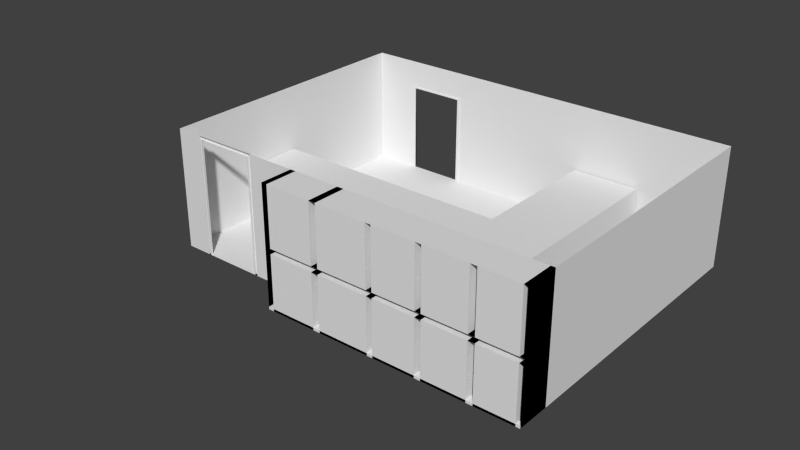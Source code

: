 # Source: boulangerie.blend  (saved by Blender 2.76.0; exported with 4.5.12 LTS)
import bpy
from mathutils import Matrix  # noqa: F401  (used for matrix-valued properties, if any)

bpy.ops.wm.read_factory_settings(use_empty=True)
scene = bpy.context.scene
scene.name = 'Scene'

# ---- collections
col_collection_1 = bpy.data.collections.new('Collection 1'); scene.collection.children.link(col_collection_1)

# ---- world
world_world = bpy.data.worlds.new('World'); scene.world = world_world
world_world.color = (0.05088, 0.05088, 0.05088)
world_world.use_sun_shadow = False
world_world.sun_shadow_jitter_overblur = 0.0
world_world.cycles.sampling_method = 'MANUAL'
world_world.cycles.sample_map_resolution = 256

# ---- meshes
me_cube_002 = bpy.data.meshes.new('Cube.002')
me_cube_002.from_pydata([(-1.0, -1.0, 0.0), (-1.0, -1.0, 0.996), (-1.0, 1.0, 0.0), (-1.0, 1.0, 0.996), (1.0, -1.0, 0.0), (1.0, -1.0, 0.996), (1.0, 1.0, 0.0), (1.0, 1.0, 0.996), (-0.7747, 1.0, 0.996), (-0.7747, 1.0, 0.0), (-0.4708, 1.0, 0.996), (-0.4708, 1.0, 0.0), (1.0, 1.0, 0.498), (-0.7747, 1.0, 0.7565), (-0.4708, 1.0, 0.7565), (-1.0, 1.0, 0.498), (-0.7623, 1.0, 0.0), (-0.7623, 1.0, 0.7565), (-0.4847, 1.0, 0.0), (-0.4847, 1.0, 0.7565), (-0.7623, 1.009, 0.0), (-0.7747, 1.009, 0.0), (-0.7747, 1.009, 0.7565), (-0.7623, 1.009, 0.7565), (-0.4708, 1.009, 0.0), (-0.4708, 1.009, 0.7565), (-0.4847, 1.009, 0.7565), (-0.4847, 1.009, 0.0), (-0.7623, 0.9922, 0.0), (-0.7747, 0.9922, 0.0), (-0.7747, 0.9922, 0.7565), (-0.7623, 0.9922, 0.7565), (-0.4708, 0.9922, 0.0), (-0.4708, 0.9922, 0.7565), (-0.4847, 0.9922, 0.7565), (-0.4847, 0.9922, 0.0), (-0.4847, 1.0, 0.7671), (-0.4708, 1.0, 0.7671), (-0.4847, 1.009, 0.7671), (-0.4708, 1.009, 0.7671), (-0.7748, 1.0, 0.7565), (-0.7748, 1.009, 0.7565), (-0.7748, 1.0, 0.7671), (-0.7748, 1.009, 0.7671), (-0.7747, 1.009, 0.7677), (-0.7623, 1.009, 0.7677), (-0.7747, 0.9922, 0.7677), (-0.7623, 0.9922, 0.7677), (-0.471, 1.009, 0.7565), (-0.471, 0.9922, 0.7565), (-0.471, 1.009, 0.7677), (-0.471, 0.9922, 0.7677), (-0.9971, -0.3691, 0.0), (0.5789, -0.3691, 0.0), (0.7844, -1.0, 0.0), (0.7844, -1.0, 0.996), (0.5321, -1.0, 0.996), (0.5321, -1.0, 0.0), (0.2877, -1.0, 0.996), (0.2877, -1.0, 0.0), (-0.001059, -1.0, 0.996), (-0.001059, -1.0, 0.0), (1.0, -1.0, 0.5056), (1.0, -1.239, 0.4609), (-1.0, -1.0, 0.5056), (-0.299, -1.0, 0.4609), (-1.0, -1.0, 0.4609), (1.0, -1.0, 0.4609), (-0.299, -1.0, 0.0), (-0.299, -1.0, 0.996), (-0.299, -1.0, 0.5056), (1.0, -1.239, 0.5056), (1.0, -1.239, 0.0), (0.7844, -1.239, 0.0), (0.5321, -1.239, 0.0), (1.0, -1.239, 0.996), (0.7844, -1.239, 0.996), (0.7844, -1.239, 0.5056), (0.5321, -1.239, 0.996), (0.2877, -1.239, 0.0), (0.5321, -1.239, 0.5056), (0.2877, -1.239, 0.996), (-0.001059, -1.239, 0.0), (0.2877, -1.239, 0.5056), (-0.001059, -1.239, 0.996), (-0.299, -1.239, 0.0), (-0.001059, -1.239, 0.5056), (-0.299, -1.239, 0.996), (-0.299, -1.239, 0.5056), (0.7844, -1.239, 0.4609), (0.5321, -1.239, 0.4609), (0.2877, -1.239, 0.4609), (-0.001059, -1.239, 0.4609), (-0.299, -1.239, 0.4609), (0.7844, -1.0, 0.4609), (0.7844, -1.0, 0.5056), (0.5321, -1.0, 0.4609), (0.5321, -1.0, 0.5056), (0.2877, -1.0, 0.4609), (0.2877, -1.0, 0.5056), (-0.001059, -1.0, 0.4609), (-0.001059, -1.0, 0.5056), (1.0, -1.0, 0.5056), (-0.299, -1.0, 0.5056), (-0.299, -1.0, 0.4609), (1.0, -1.0, 0.4609), (0.5016, -1.0, 0.0), (0.5016, -1.0, 0.996), (0.5016, -1.239, 0.0), (0.5016, -1.239, 0.996), (0.5016, -1.239, 0.5056), (0.5016, -1.239, 0.4609), (0.5016, -1.0, 0.5056), (0.5016, -1.0, 0.4609), (0.7515, -1.0, 0.0), (0.7515, -1.0, 0.996), (0.7515, -1.239, 0.0), (0.7515, -1.239, 0.996), (0.7515, -1.239, 0.5056), (0.7515, -1.239, 0.4609), (0.7515, -1.0, 0.5056), (0.7515, -1.0, 0.4609), (0.979, -1.0, 0.0), (0.979, -1.0, 0.996), (0.979, -1.239, 0.0), (0.979, -1.239, 0.996), (0.979, -1.239, 0.5056), (0.979, -1.239, 0.4609), (0.979, -1.0, 0.5056), (0.979, -1.0, 0.4609), (0.2585, -1.0, 0.0), (0.2585, -1.0, 0.996), (0.2585, -1.239, 0.0), (0.2585, -1.239, 0.996), (0.2585, -1.239, 0.5056), (0.2585, -1.239, 0.4609), (0.2585, -1.0, 0.5056), (0.2585, -1.0, 0.4609), (-0.03637, -1.0, 0.0), (-0.03637, -1.0, 0.996), (-0.03637, -1.239, 0.0), (-0.03637, -1.239, 0.996), (-0.03637, -1.239, 0.5056), (-0.03637, -1.239, 0.4609), (-0.03637, -1.0, 0.5056), (-0.03637, -1.0, 0.4609), (-0.2699, -1.0, 0.996), (-0.2699, -1.239, 0.996), (-0.2699, -1.239, 0.5056), (-0.2699, -1.239, 0.4609), (-0.2699, -1.0, 0.5056), (-0.2699, -1.0, 0.4609), (-0.2699, -1.0, 0.0), (-0.2699, -1.239, 0.0), (0.979, -1.0, 0.02004), (1.0, -1.0, 0.02004), (0.7515, -1.0, 0.02004), (0.7844, -1.0, 0.02004), (0.5016, -1.0, 0.02004), (0.5321, -1.0, 0.02004), (-0.299, -1.0, 0.02004), (-0.299, -1.239, 0.02004), (0.2585, -1.0, 0.02004), (0.2877, -1.0, 0.02004), (-0.03637, -1.0, 0.02004), (-0.001059, -1.0, 0.02004), (1.0, -1.239, 0.02004), (0.979, -1.239, 0.02004), (0.7515, -1.239, 0.02004), (0.7844, -1.239, 0.02004), (0.5016, -1.239, 0.02004), (0.5321, -1.239, 0.02004), (0.2585, -1.239, 0.02004), (0.2877, -1.239, 0.02004), (-0.03637, -1.239, 0.02004), (-0.001059, -1.239, 0.02004), (-0.2699, -1.0, 0.02004), (-0.2699, -1.239, 0.02004), (1.0, -1.0, 0.4609), (1.0, -1.0, 0.0), (0.979, -1.0, 0.0), (0.7515, -1.0, 0.0), (0.7844, -1.0, 0.0), (0.7844, -1.0, 0.5056), (0.7844, -1.0, 0.996), (0.5016, -1.0, 0.0), (0.5321, -1.0, 0.0), (0.5321, -1.0, 0.5056), (0.5321, -1.0, 0.996), (0.2585, -1.0, 0.0), (0.2877, -1.0, 0.0), (0.2877, -1.0, 0.5056), (0.2877, -1.0, 0.996), (-0.03637, -1.0, 0.0), (-0.001059, -1.0, 0.0), (-0.001059, -1.0, 0.5056), (-0.001059, -1.0, 0.996), (1.0, -1.0, 0.996), (1.0, -1.0, 0.5056), (-0.2699, -1.0, 0.996), (-0.299, -1.0, 0.996), (-0.2699, -1.0, 0.5056), (-0.299, -1.0, 0.5056), (0.7844, -1.0, 0.4609), (0.5321, -1.0, 0.4609), (0.2877, -1.0, 0.4609), (-0.001059, -1.0, 0.4609), (-0.299, -1.0, 0.0), (-0.299, -1.0, 0.4609), (-0.2699, -1.0, 0.4609), (0.5016, -1.0, 0.996), (0.5016, -1.0, 0.5056), (0.5016, -1.0, 0.4609), (0.7515, -1.0, 0.996), (0.7515, -1.0, 0.5056), (0.7515, -1.0, 0.4609), (0.979, -1.0, 0.996), (0.979, -1.0, 0.5056), (0.979, -1.0, 0.4609), (0.2585, -1.0, 0.996), (0.2585, -1.0, 0.5056), (0.2585, -1.0, 0.4609), (-0.03637, -1.0, 0.996), (-0.03637, -1.0, 0.5056), (-0.03637, -1.0, 0.4609), (-0.2699, -1.0, 0.0), (-0.5471, -1.0, 0.0), (-0.5471, -1.0, 0.996), (-0.8713, -1.0, 0.0), (-0.8713, -1.0, 0.996), (-0.5647, -1.0, 0.996), (-0.5647, -1.0, 0.0), (-0.8579, -1.0, 0.996), (-0.8579, -1.0, 0.0), (-0.5647, -1.0, 0.9652), (-0.8579, -1.0, 0.9652), (-0.5647, -0.9829, 0.0), (-0.5471, -0.9829, 0.0), (-0.5471, -0.9829, 0.996), (-0.8579, -0.9829, 0.996), (-0.8713, -0.9829, 0.996), (-0.8713, -0.9829, 0.0), (-0.5647, -0.9829, 0.996), (-0.5647, -0.9829, 0.9652), (-0.8579, -0.9829, 0.0), (-0.8579, -0.9829, 0.9652), (1.0, 0.0, 0.996), (0.5789, 0.004251, 0.0), (-0.9971, 0.004251, 0.0), (-0.9971, 0.004251, 0.4481), (-0.9971, -0.3691, 0.4481), (0.5789, -0.3691, 0.4481), (0.5789, 0.004251, 0.4481), (0.2393, 0.004251, 0.4481), (0.2393, 0.004251, 0.0), (0.2393, 0.9897, 0.0), (0.5789, 0.9897, 0.0), (0.2393, 0.9897, 0.4481), (0.5789, 0.9897, 0.4481), (1.0, -0.3691, 0.0), (1.0, 0.004251, 0.0)], [], [(1, 64, 66, 0, 52, 248, 2, 15, 3), (0, 228, 233, 231, 226, 68, 152, 138, 61, 130, 59, 106, 57, 114, 54, 122, 4, 259, 52), (17, 13, 22, 23), (15, 2, 9, 13, 17, 19, 14, 11, 6, 12, 7, 10, 8, 3), (11, 14, 25, 24), (52, 53, 251, 250), (20, 23, 31, 28), (14, 19, 36, 37), (13, 9, 21, 22), (19, 18, 27, 26), (18, 11, 24, 27), (9, 16, 20, 21), (16, 17, 23, 20), (34, 35, 32, 33), (21, 20, 28, 29), (26, 27, 35, 34), (25, 26, 34, 33), (24, 25, 33, 32), (31, 23, 48, 49), (27, 24, 32, 35), (37, 36, 38, 39), (26, 25, 39, 38), (38, 36, 42, 43), (25, 14, 37, 39), (40, 41, 43, 42), (36, 19, 40, 42), (19, 26, 41, 40), (26, 38, 43, 41), (22, 21, 29, 30, 46, 44), (23, 22, 44, 45), (49, 48, 50, 51), (45, 44, 46, 47, 51, 50), (23, 45, 50, 48), (30, 29, 28, 31, 49, 51, 47, 46), (65, 70, 88, 93), (115, 55, 76, 117), (85, 153, 177, 161), (205, 190, 189, 221), (131, 58, 81, 133), (123, 5, 75, 125), (188, 187, 211, 210), (184, 183, 214, 213), (67, 4, 72, 63), (127, 124, 73, 89), (119, 116, 74, 90), (111, 108, 79, 91), (135, 132, 82, 92), (133, 134, 86, 84), (125, 126, 77, 76), (117, 118, 80, 78), (109, 110, 83, 81), (127, 63, 178, 218), (81, 83, 191, 192), (116, 73, 169, 168), (5, 62, 71, 75), (70, 69, 87, 88), (141, 84, 196, 222), (127, 89, 94, 129), (149, 93, 104, 151), (151, 104, 103, 150, 144, 101, 136, 99, 112, 97, 120, 95, 128, 102, 105, 129, 94, 121, 96, 113, 98, 137, 100, 145), (119, 90, 96, 121), (62, 67, 63, 71), (68, 65, 93, 85), (82, 132, 172, 175), (140, 82, 175, 174), (72, 4, 155, 166), (178, 179, 180, 218), (203, 182, 181, 215), (71, 63, 105, 102), (108, 74, 171, 170), (135, 92, 100, 137), (93, 88, 103, 104), (111, 91, 98, 113), (59, 130, 61, 138, 152, 68, 160, 176, 164, 165, 162, 163, 158, 159, 156, 157, 154, 155, 4, 122, 54, 114, 57, 106), (148, 88, 202, 201), (206, 194, 193, 224), (90, 111, 113, 96), (79, 108, 170, 173), (204, 186, 185, 212), (87, 147, 199, 200), (68, 85, 161, 160), (209, 225, 207, 208), (89, 119, 121, 94), (149, 153, 225, 209), (85, 93, 208, 207), (132, 79, 173, 172), (124, 72, 166, 167), (197, 198, 217, 216), (63, 127, 129, 105), (71, 126, 217, 198), (79, 132, 189, 190), (55, 123, 125, 76), (176, 160, 161, 177, 174, 175, 172, 173, 170, 171, 168, 169, 167, 166, 155, 154, 157, 156, 159, 158, 163, 162, 165, 164), (135, 91, 205, 221), (91, 135, 137, 98), (74, 116, 168, 171), (119, 89, 203, 215), (147, 148, 201, 199), (192, 191, 220, 219), (73, 124, 167, 169), (92, 143, 145, 100), (83, 134, 220, 191), (92, 82, 194, 206), (125, 75, 197, 216), (199, 201, 202, 200), (107, 56, 115, 117, 78, 109, 81, 58), (93, 149, 209, 208), (153, 140, 174, 177), (143, 149, 151, 145), (141, 142, 148, 147), (143, 140, 153, 149), (196, 195, 223, 222), (142, 86, 134, 83, 110, 80, 118, 77, 126, 71, 102, 128, 95, 120, 97, 112, 99, 136, 101, 144, 150, 103, 88, 148), (82, 140, 193, 194), (86, 142, 223, 195), (88, 87, 200, 202), (84, 86, 195, 196), (143, 92, 206, 224), (63, 72, 179, 178), (75, 71, 198, 197), (72, 124, 180, 179), (118, 117, 213, 214), (110, 109, 210, 211), (73, 116, 181, 182), (116, 119, 215, 181), (108, 111, 212, 185), (126, 125, 216, 217), (153, 85, 207, 225), (124, 127, 218, 180), (76, 77, 183, 184), (134, 133, 219, 220), (89, 73, 182, 203), (132, 135, 221, 189), (142, 141, 222, 223), (80, 110, 211, 187), (74, 108, 185, 186), (90, 74, 186, 204), (140, 143, 224, 193), (111, 90, 204, 212), (78, 80, 187, 188), (91, 79, 190, 205), (77, 118, 214, 183), (139, 60, 131, 133, 84, 141, 147, 87, 69, 146), (229, 228, 0, 66, 64, 1), (65, 68, 226, 227, 69, 70), (227, 226, 237, 238), (231, 234, 243, 236), (7, 12, 6, 260, 259, 4, 67, 62, 5, 246), (228, 229, 240, 241), (248, 254, 260, 6, 11, 18, 16, 9, 2), (250, 251, 252, 253, 249), (232, 230, 242, 239), (230, 227, 238, 242), (235, 233, 244, 245), (233, 228, 241, 244), (226, 231, 236, 237), (234, 235, 245, 243), (229, 232, 239, 240), (245, 244, 241, 240, 239, 242, 238, 237, 236, 243), (248, 52, 250, 249), (253, 252, 258, 257), (53, 247, 252, 251), (254, 248, 249, 253), (256, 255, 257, 258), (254, 253, 257, 255), (259, 260, 254, 52), (252, 247, 256, 258)])
me_cube_002.use_remesh_preserve_volume = False
me_cube_002.use_remesh_preserve_attributes = False
me_cube_002.use_mirror_vertex_groups = False
me_cube_002.update()
me_cube_001 = bpy.data.meshes.new('Cube.001')
me_cube_001.from_pydata([], [], [])
me_cube_001.use_remesh_preserve_volume = False
me_cube_001.use_remesh_preserve_attributes = False
me_cube_001.use_mirror_vertex_groups = False
me_cube_001.update()

# ---- objects
ob_cube_001 = bpy.data.objects.new('Cube.001', me_cube_002)
ob_cube = bpy.data.objects.new('Cube', me_cube_001)

# ---- transforms, parenting, visibility, modifiers, constraints
ob_cube_001.location = (0.0, 0.0, 0.0)
ob_cube_001.scale = (5.0, 3.5, 3.012)
ob_cube_001.lineart.crease_threshold = 0.0
ob_cube.location = (0.0, -7.019, 1.09)
ob_cube.lineart.crease_threshold = 0.0

# ---- collection membership
col_collection_1.objects.link(ob_cube_001)
col_collection_1.objects.link(ob_cube)

# ---- scene / render settings (as saved in the file)
scene.frame_start = 1; scene.frame_end = 250; scene.frame_set(1)
scene.render.engine = 'BLENDER_EEVEE_NEXT'
scene.render.resolution_percentage = 50
scene.render.dither_intensity = 0.0
scene.cycles.use_denoising = False
scene.cycles.samples = 10
scene.cycles.sampling_pattern = 'TABULATED_SOBOL'
scene.cycles.light_sampling_threshold = 0.0
scene.cycles.use_adaptive_sampling = False
scene.cycles.use_light_tree = False
scene.cycles.blur_glossy = 0.0
scene.cycles.pixel_filter_type = 'GAUSSIAN'
scene.cycles.sample_clamp_indirect = 0.0
scene.view_settings.view_transform = 'Standard'
bpy.context.view_layer.update()

# ---- added for rendering (the .blend has no active camera and no usable light): camera, sun
cam_auto = bpy.data.cameras.new('AutoCamera')
cam_auto.lens = 50.0
cam_auto.sensor_width = 36.0
cam_auto.clip_end = 1000.0
ob_auto_camera = bpy.data.objects.new('AutoCamera', cam_auto)
scene.collection.objects.link(ob_auto_camera)
ob_auto_camera.location = (13.7326, -18.2233, 12.4861)
ob_auto_camera.rotation_euler = (1.09748, -7.21219e-08, 0.694738)
scene.camera = ob_auto_camera
light_auto_sun = bpy.data.lights.new('AutoSun', 'SUN')
light_auto_sun.energy = 3.0
light_auto_sun.angle = 0.0523599
ob_auto_sun = bpy.data.objects.new('AutoSun', light_auto_sun)
scene.collection.objects.link(ob_auto_sun)
ob_auto_sun.rotation_euler = (0.872665, 0.174533, 0.523599)
bpy.context.view_layer.update()

